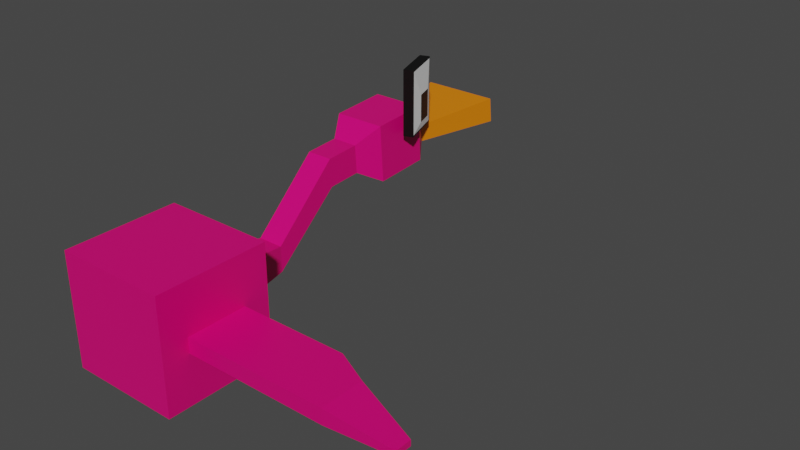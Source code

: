 # Source: bird.blend  (saved by Blender 2.80.75; exported with 4.5.12 LTS)
import bpy
from mathutils import Matrix  # noqa: F401  (used for matrix-valued properties, if any)

bpy.ops.wm.read_factory_settings(use_empty=True)
scene = bpy.context.scene
scene.name = 'Scene'

# ---- collections
col_collection = bpy.data.collections.new('Collection'); scene.collection.children.link(col_collection)

# ---- materials (node trees are filled in below, after node groups)
mat_birdbody = bpy.data.materials.new('BirdBody')
mat_birdbody.alpha_threshold = 0.0
mat_birdbody.use_transparent_shadow = False
mat_birdbody.line_color = (0.0, 0.0, 0.0, 1.0)
mat_birdbeak = bpy.data.materials.new('BirdBeak')
mat_birdbeak.use_transparent_shadow = False
mat_birdeyerim = bpy.data.materials.new('BirdEyeRim')
mat_birdeyerim.use_transparent_shadow = False
mat_birdeyewhite = bpy.data.materials.new('BirdEyeWhite')
mat_birdeyewhite.use_transparent_shadow = False
mat_birdeyeblack = bpy.data.materials.new('BirdEyeBlack')
mat_birdeyeblack.use_transparent_shadow = False

# ---- material node trees
mat_birdbody.use_nodes = True; mat_birdbody.node_tree.nodes.clear()
_N = mat_birdbody.node_tree.nodes; _L = mat_birdbody.node_tree.links
n0 = _N.new('ShaderNodeOutputMaterial'); n0.name = 'Material Output'; n0.location = (300, 300)
n1 = _N.new('ShaderNodeBsdfPrincipled'); n1.name = 'Principled BSDF'; n1.location = (10, 300)
n1.distribution = 'GGX'
n1.subsurface_method = 'BURLEY'
n1.inputs[0].default_value = (0.8, 0.0, 0.1734, 1.0)
n1.inputs[2].default_value = 0.4
n1.inputs[3].default_value = 1.45
n1.inputs[27].default_value = (0.0, 0.0, 0.0, 1.0)
n1.inputs[28].default_value = 1.0
_L.new(n1.outputs[0], n0.inputs[0])
n0.is_active_output = True
mat_birdbeak.use_nodes = True; mat_birdbeak.node_tree.nodes.clear()
_N = mat_birdbeak.node_tree.nodes; _L = mat_birdbeak.node_tree.links
n0 = _N.new('ShaderNodeOutputMaterial'); n0.name = 'Material Output'; n0.location = (300, 300)
n1 = _N.new('ShaderNodeBsdfPrincipled'); n1.name = 'Principled BSDF'; n1.location = (10, 300)
n1.distribution = 'GGX'
n1.subsurface_method = 'BURLEY'
n1.inputs[0].default_value = (0.8, 0.2072, 0.0, 1.0)
n1.inputs[3].default_value = 1.45
n1.inputs[27].default_value = (0.0, 0.0, 0.0, 1.0)
n1.inputs[28].default_value = 1.0
_L.new(n1.outputs[0], n0.inputs[0])
n0.is_active_output = True
mat_birdeyerim.use_nodes = True; mat_birdeyerim.node_tree.nodes.clear()
_N = mat_birdeyerim.node_tree.nodes; _L = mat_birdeyerim.node_tree.links
n0 = _N.new('ShaderNodeOutputMaterial'); n0.name = 'Material Output'; n0.location = (300, 300)
n1 = _N.new('ShaderNodeBsdfPrincipled'); n1.name = 'Principled BSDF'; n1.location = (10, 300)
n1.distribution = 'GGX'
n1.subsurface_method = 'BURLEY'
n1.inputs[0].default_value = (0.0, 0.0, 0.0, 1.0)
n1.inputs[3].default_value = 1.45
n1.inputs[27].default_value = (0.0, 0.0, 0.0, 1.0)
n1.inputs[28].default_value = 1.0
_L.new(n1.outputs[0], n0.inputs[0])
n0.is_active_output = True
mat_birdeyewhite.use_nodes = True; mat_birdeyewhite.node_tree.nodes.clear()
_N = mat_birdeyewhite.node_tree.nodes; _L = mat_birdeyewhite.node_tree.links
n0 = _N.new('ShaderNodeOutputMaterial'); n0.name = 'Material Output'; n0.location = (300, 300)
n1 = _N.new('ShaderNodeBsdfPrincipled'); n1.name = 'Principled BSDF'; n1.location = (10, 300)
n1.distribution = 'GGX'
n1.subsurface_method = 'BURLEY'
n1.inputs[0].default_value = (1.0, 1.0, 1.0, 1.0)
n1.inputs[3].default_value = 1.45
n1.inputs[27].default_value = (0.0, 0.0, 0.0, 1.0)
n1.inputs[28].default_value = 1.0
_L.new(n1.outputs[0], n0.inputs[0])
n0.is_active_output = True
mat_birdeyeblack.use_nodes = True; mat_birdeyeblack.node_tree.nodes.clear()
_N = mat_birdeyeblack.node_tree.nodes; _L = mat_birdeyeblack.node_tree.links
n0 = _N.new('ShaderNodeOutputMaterial'); n0.name = 'Material Output'; n0.location = (300, 300)
n1 = _N.new('ShaderNodeBsdfPrincipled'); n1.name = 'Principled BSDF'; n1.location = (10, 300)
n1.distribution = 'GGX'
n1.subsurface_method = 'BURLEY'
n1.inputs[0].default_value = (0.0, 0.0, 0.0, 1.0)
n1.inputs[3].default_value = 1.45
n1.inputs[27].default_value = (0.0, 0.0, 0.0, 1.0)
n1.inputs[28].default_value = 1.0
_L.new(n1.outputs[0], n0.inputs[0])
n0.is_active_output = True

# ---- world
world_world = bpy.data.worlds.new('World'); scene.world = world_world
world_world.use_nodes = True; world_world.node_tree.nodes.clear()
_N = world_world.node_tree.nodes; _L = world_world.node_tree.links
n0 = _N.new('ShaderNodeOutputWorld'); n0.name = 'World Output'; n0.location = (300, 300)
n1 = _N.new('ShaderNodeBackground'); n1.name = 'Background'; n1.location = (10, 300)
n1.inputs[0].default_value = (0.05088, 0.05088, 0.05088, 1.0)
_L.new(n1.outputs[0], n0.inputs[0])
n0.is_active_output = True
world_world.color = (0.05088, 0.05088, 0.05088)
world_world.use_sun_shadow = False
world_world.sun_shadow_jitter_overblur = 0.0

# ---- meshes
me_cube = bpy.data.meshes.new('Cube')
me_cube.from_pydata([(0.3475, 1.0, 0.3475), (0.3475, 1.0, -0.3475), (1.0, -1.0, 1.0), (1.0, -1.0, -1.0), (-0.3475, 1.0, 0.3475), (-0.3475, 1.0, -0.3475), (-1.0, -1.0, 1.0), (-1.0, -1.0, -1.0), (1.0, 1.0, -1.0), (-1.0, 1.0, -1.0), (1.0, 1.0, 1.0), (-1.0, 1.0, 1.0), (0.2281, 2.033, -0.2281), (-0.2281, 2.033, -0.2281), (0.2281, 2.033, 0.2281), (-0.2281, 2.033, 0.2281), (0.2281, 3.244, 0.8317), (-0.2281, 3.244, 0.8317), (0.2281, 3.213, 1.335), (-0.2281, 3.213, 1.335), (0.2281, 3.846, 0.8688), (-0.2281, 3.846, 0.8688), (0.2281, 3.815, 1.372), (-0.2281, 3.815, 1.372), (0.4572, 4.251, 0.6399), (-0.4572, 4.251, 0.6399), (0.4572, 4.189, 1.65), (-0.4572, 4.189, 1.65), (0.4572, 5.242, 0.7009), (-0.4572, 5.242, 0.7009), (0.4572, 5.18, 1.711), (-0.4572, 5.18, 1.711), (0.2755, 5.505, 0.9186), (-0.2755, 5.505, 0.9186), (0.2755, 5.468, 1.527), (-0.2755, 5.468, 1.527), (0.2755, 5.487, 1.223), (-0.2755, 5.487, 1.223), (0.6883, 7.01, 0.9387), (-0.6883, 7.01, 0.9387), (0.6883, 6.963, 1.386), (-0.6883, 6.963, 1.386)], [], [(10, 11, 6, 2), (3, 2, 6, 7), (7, 6, 11, 9), (9, 8, 3, 7), (8, 10, 2, 3), (4, 0, 14, 15), (5, 1, 8, 9), (1, 0, 10, 8), (4, 5, 9, 11), (0, 4, 11, 10), (13, 15, 19, 17), (0, 1, 12, 14), (5, 4, 15, 13), (1, 5, 13, 12), (17, 19, 23, 21), (12, 13, 17, 16), (15, 14, 18, 19), (14, 12, 16, 18), (23, 22, 26, 27), (16, 17, 21, 20), (19, 18, 22, 23), (18, 16, 20, 22), (25, 27, 31, 29), (22, 20, 24, 26), (21, 23, 27, 25), (20, 21, 25, 24), (28, 29, 33, 32), (24, 25, 29, 28), (27, 26, 30, 31), (26, 24, 28, 30), (37, 35, 34, 36), (31, 30, 34, 35), (30, 28, 32, 36, 34), (29, 31, 35, 37, 33), (36, 32, 38, 40), (39, 41, 40, 38), (37, 36, 40, 41), (33, 37, 41, 39), (32, 33, 39, 38)])
me_cube.polygons.foreach_set('material_index', [0, 0, 0, 0, 0, 0, 0, 0, 0, 0, 0, 0, 0, 0, 0, 0, 0, 0, 0, 0, 0, 0, 0, 0, 0, 0, 0, 0, 0, 0, 0, 0, 0, 0, 1, 1, 1, 1, 1])
_uv = me_cube.uv_layers.new(name='UVMap')
_uv.uv.foreach_set('vector', [0.375, 0.0, 0.625, 0.0, 0.625, 0.25, 0.375, 0.25, 0.375, 0.25, 0.625, 0.25, 0.625, 0.5, 0.375, 0.5, 0.375, 0.5, 0.625, 0.5, 0.625, 0.75, 0.375, 0.75, 0.375, 0.75, 0.625, 0.75, 0.625, 1.0, 0.375, 1.0, 0.125, 0.5, 0.375, 0.5, 0.375, 0.75, 0.125, 0.75, 0.8164, 0.5586, 0.8164, 0.6914, 0.8164, 0.6914, 0.8164, 0.5586, 0.6836, 0.5586, 0.6836, 0.6914, 0.625, 0.75, 0.625, 0.5, 0.6836, 0.6914, 0.8164, 0.6914, 0.875, 0.75, 0.625, 0.75, 0.8164, 0.5586, 0.6836, 0.5586, 0.625, 0.5, 0.875, 0.5, 0.8164, 0.6914, 0.8164, 0.5586, 0.875, 0.5, 0.875, 0.75, 0.6836, 0.5586, 0.8164, 0.5586, 0.8164, 0.5586, 0.6836, 0.5586, 0.8164, 0.6914, 0.6836, 0.6914, 0.6836, 0.6914, 0.8164, 0.6914, 0.6836, 0.5586, 0.8164, 0.5586, 0.8164, 0.5586, 0.6836, 0.5586, 0.6836, 0.6914, 0.6836, 0.5586, 0.6836, 0.5586, 0.6836, 0.6914, 0.6836, 0.5586, 0.8164, 0.5586, 0.8164, 0.5586, 0.6836, 0.5586, 0.6836, 0.6914, 0.6836, 0.5586, 0.6836, 0.5586, 0.6836, 0.6914, 0.8164, 0.5586, 0.8164, 0.6914, 0.8164, 0.6914, 0.8164, 0.5586, 0.8164, 0.6914, 0.6836, 0.6914, 0.6836, 0.6914, 0.8164, 0.6914, 0.8164, 0.5586, 0.8164, 0.6914, 0.8164, 0.6914, 0.8164, 0.5586, 0.6836, 0.6914, 0.6836, 0.5586, 0.6836, 0.5586, 0.6836, 0.6914, 0.8164, 0.5586, 0.8164, 0.6914, 0.8164, 0.6914, 0.8164, 0.5586, 0.8164, 0.6914, 0.6836, 0.6914, 0.6836, 0.6914, 0.8164, 0.6914, 0.6836, 0.5586, 0.8164, 0.5586, 0.8164, 0.5586, 0.6836, 0.5586, 0.8164, 0.6914, 0.6836, 0.6914, 0.6836, 0.6914, 0.8164, 0.6914, 0.6836, 0.5586, 0.8164, 0.5586, 0.8164, 0.5586, 0.6836, 0.5586, 0.6836, 0.6914, 0.6836, 0.5586, 0.6836, 0.5586, 0.6836, 0.6914, 0.6836, 0.6914, 0.6836, 0.5586, 0.6836, 0.5586, 0.6836, 0.6914, 0.6836, 0.6914, 0.6836, 0.5586, 0.6836, 0.5586, 0.6836, 0.6914, 0.8164, 0.5586, 0.8164, 0.6914, 0.8164, 0.6914, 0.8164, 0.5586, 0.8164, 0.6914, 0.6836, 0.6914, 0.6836, 0.6914, 0.8164, 0.6914, 0.75, 0.5586, 0.8164, 0.5586, 0.8164, 0.6914, 0.75, 0.6914, 0.8164, 0.5586, 0.8164, 0.6914, 0.8164, 0.6914, 0.8164, 0.5586, 0.8164, 0.6914, 0.6836, 0.6914, 0.6836, 0.6914, 0.75, 0.6914, 0.8164, 0.6914, 0.6836, 0.5586, 0.8164, 0.5586, 0.8164, 0.5586, 0.75, 0.5586, 0.6836, 0.5586, 0.75, 0.6914, 0.6836, 0.6914, 0.6836, 0.6914, 0.75, 0.6914, 0.6836, 0.5586, 0.75, 0.5586, 0.75, 0.6914, 0.6836, 0.6914, 0.75, 0.5586, 0.75, 0.6914, 0.75, 0.6914, 0.75, 0.5586, 0.6836, 0.5586, 0.75, 0.5586, 0.75, 0.5586, 0.6836, 0.5586, 0.6836, 0.6914, 0.6836, 0.5586, 0.6836, 0.5586, 0.6836, 0.6914])
me_cube.materials.append(mat_birdbody)
me_cube.materials.append(mat_birdbeak)
me_cube.use_remesh_preserve_volume = False
me_cube.use_remesh_preserve_attributes = False
me_cube.use_mirror_vertex_groups = False
me_cube.update()
me_cube_001 = bpy.data.meshes.new('Cube.001')
me_cube_001.from_pydata([(0.1113, -3.213, -1.074), (0.1113, -3.213, 0.09329), (0.01671, -1.52, -1.074), (0.01671, -1.52, 0.09329), (0.7794, 1.52, -1.074), (0.7794, 1.52, 0.09329), (0.6848, 3.213, -1.074), (0.6848, 3.213, 0.09329), (0.1113, -3.213, -0.6846), (0.1113, -3.213, -0.2957), (0.7794, 1.52, -0.2957), (0.7794, 1.52, -0.6846), (0.334, -1.635, -1.074), (0.5567, -0.05746, -1.074), (0.5567, -0.05746, 0.09329), (0.334, -1.635, 0.09329), (0.7632, 1.405, -1.045), (0.1276, -3.098, -1.045), (0.7632, 1.405, 0.06489), (0.1276, -3.098, 0.06489), (0.5268, -0.5632, -0.9132), (0.2476, -2.541, -0.9132), (0.5268, -0.5632, -0.4256), (0.2476, -2.541, -0.4256)], [], [(0, 8, 9, 1, 3, 2), (2, 3, 7, 6), (6, 7, 5, 10, 11, 4), (19, 15, 1, 9), (2, 6, 4, 13, 12, 0), (7, 3, 1, 15, 14, 5), (12, 17, 8, 0), (17, 19, 9, 8), (4, 11, 16, 13), (13, 16, 17, 12), (11, 10, 18, 16), (10, 5, 14, 18), (18, 14, 15, 19), (20, 22, 23, 21), (22, 18, 19, 23), (22, 20, 16, 18), (23, 19, 17, 21), (20, 21, 17, 16)])
me_cube_001.polygons.foreach_set('material_index', [0, 0, 0, 0, 0, 0, 0, 0, 0, 0, 0, 0, 0, 2, 1, 1, 1, 1])
_uv = me_cube_001.uv_layers.new(name='UVMap')
_uv.uv.foreach_set('vector', [0.375, 0.0, 0.4583, 0.0, 0.5417, 0.0, 0.625, 0.0, 0.625, 0.25, 0.375, 0.25, 0.375, 0.25, 0.625, 0.25, 0.625, 0.5, 0.375, 0.5, 0.375, 0.5, 0.625, 0.5, 0.625, 0.75, 0.5417, 0.75, 0.4583, 0.75, 0.375, 0.75, 0.5417, 0.9167, 0.625, 0.9167, 0.625, 1.0, 0.5417, 1.0, 0.125, 0.5, 0.375, 0.5, 0.375, 0.75, 0.2917, 0.75, 0.2083, 0.75, 0.125, 0.75, 0.625, 0.5, 0.875, 0.5, 0.875, 0.75, 0.7917, 0.75, 0.7083, 0.75, 0.625, 0.75, 0.375, 0.9167, 0.4583, 0.9167, 0.4583, 1.0, 0.375, 1.0, 0.4583, 0.9167, 0.5417, 0.9167, 0.5417, 1.0, 0.4583, 1.0, 0.375, 0.75, 0.4583, 0.75, 0.4583, 0.8333, 0.375, 0.8333, 0.375, 0.8333, 0.4583, 0.8333, 0.4583, 0.9167, 0.375, 0.9167, 0.4583, 0.75, 0.5417, 0.75, 0.5417, 0.8333, 0.4583, 0.8333, 0.5417, 0.75, 0.625, 0.75, 0.625, 0.8333, 0.5417, 0.8333, 0.5417, 0.8333, 0.625, 0.8333, 0.625, 0.9167, 0.5417, 0.9167, 0.4861, 0.8611, 0.5139, 0.8611, 0.5139, 0.8889, 0.4861, 0.8889, 0.5139, 0.8611, 0.5417, 0.8333, 0.5417, 0.9167, 0.5139, 0.8889, 0.5139, 0.8611, 0.4861, 0.8611, 0.4583, 0.8333, 0.5417, 0.8333, 0.5139, 0.8889, 0.5417, 0.9167, 0.4583, 0.9167, 0.4861, 0.8889, 0.4861, 0.8611, 0.4861, 0.8889, 0.4583, 0.9167, 0.4583, 0.8333])
me_cube_001.materials.append(mat_birdeyerim)
me_cube_001.materials.append(mat_birdeyewhite)
me_cube_001.materials.append(mat_birdeyeblack)
me_cube_001.use_remesh_preserve_volume = False
me_cube_001.use_remesh_preserve_attributes = False
me_cube_001.use_mirror_vertex_groups = False
me_cube_001.update()
me_cube_002 = bpy.data.meshes.new('Cube.002')
me_cube_002.from_pydata([(-1.0, -1.0, -0.8199), (-1.0, -1.0, 0.8199), (-1.0, 1.0, -0.8199), (-1.0, 1.0, 0.8199), (2.708, -1.0, -0.8199), (2.708, -1.0, 0.8199), (2.708, 1.0, -0.8199), (2.708, 1.0, 0.8199), (3.867, 0.4304, 0.8199), (3.867, 0.4304, -0.8199), (3.867, -1.002, -0.8199), (3.867, -1.002, 0.8199), (6.081, -0.4135, 0.3044), (6.081, -0.4135, -0.3044), (6.081, -0.9454, -0.3044), (6.081, -0.9454, 0.3044)], [], [(0, 1, 3, 2), (2, 3, 7, 6), (5, 4, 10, 11), (4, 5, 1, 0), (2, 6, 4, 0), (7, 3, 1, 5), (10, 9, 13, 14), (4, 6, 9, 10), (7, 5, 11, 8), (6, 7, 8, 9), (13, 12, 15, 14), (8, 11, 15, 12), (9, 8, 12, 13), (11, 10, 14, 15)])
_uv = me_cube_002.uv_layers.new(name='UVMap')
_uv.uv.foreach_set('vector', [0.375, 0.0, 0.625, 0.0, 0.625, 0.25, 0.375, 0.25, 0.375, 0.25, 0.625, 0.25, 0.625, 0.5, 0.375, 0.5, 0.625, 0.75, 0.375, 0.75, 0.375, 0.75, 0.625, 0.75, 0.375, 0.75, 0.625, 0.75, 0.625, 1.0, 0.375, 1.0, 0.125, 0.5, 0.375, 0.5, 0.375, 0.75, 0.125, 0.75, 0.625, 0.5, 0.875, 0.5, 0.875, 0.75, 0.625, 0.75, 0.375, 0.75, 0.375, 0.5, 0.375, 0.5, 0.375, 0.75, 0.375, 0.75, 0.375, 0.5, 0.375, 0.5, 0.375, 0.75, 0.625, 0.5, 0.625, 0.75, 0.625, 0.75, 0.625, 0.5, 0.375, 0.5, 0.625, 0.5, 0.625, 0.5, 0.375, 0.5, 0.375, 0.5, 0.625, 0.5, 0.625, 0.75, 0.375, 0.75, 0.625, 0.5, 0.625, 0.75, 0.625, 0.75, 0.625, 0.5, 0.375, 0.5, 0.625, 0.5, 0.625, 0.5, 0.375, 0.5, 0.625, 0.75, 0.375, 0.75, 0.375, 0.75, 0.625, 0.75])
me_cube_002.materials.append(mat_birdbody)
me_cube_002.materials.append(mat_birdbeak)
me_cube_002.use_remesh_preserve_volume = False
me_cube_002.use_remesh_preserve_attributes = False
me_cube_002.use_mirror_vertex_groups = False
me_cube_002.update()

# ---- objects
ob_birdbody = bpy.data.objects.new('BirdBody', me_cube)
ob_birdeye = bpy.data.objects.new('BirdEye', me_cube_001)
ob_birdwing = bpy.data.objects.new('BirdWing', me_cube_002)

# ---- transforms, parenting, visibility, modifiers, constraints
ob_birdbody.location = (0.0, 0.0, 0.0)
ob_birdbody.lock_rotations_4d = False
ob_birdbody.empty_display_type = 'ARROWS'
ob_birdbody.lineart.crease_threshold = 0.0
ob_birdeye.parent = ob_birdbody
ob_birdeye.location = (0.2088, 5.3, 2.435)
ob_birdeye.rotation_euler = (0.0, -0.0, -0.6765)
ob_birdeye.scale = (1.0, -0.08882, 1.0)
ob_birdeye.lineart.crease_threshold = 0.0
ob_birdwing.parent = ob_birdbody
ob_birdwing.location = (1.459, 0.0, 0.0)
ob_birdwing.scale = (0.5371, 0.5371, 0.162)
ob_birdwing.lineart.crease_threshold = 0.0

# ---- collection membership
col_collection.objects.link(ob_birdbody)
col_collection.objects.link(ob_birdeye)
col_collection.objects.link(ob_birdwing)

# ---- scene / render settings (as saved in the file)
scene.frame_start = 1; scene.frame_end = 250; scene.frame_set(1)
scene.render.engine = 'BLENDER_EEVEE_NEXT'
scene.cycles.use_denoising = False
scene.cycles.samples = 128
scene.cycles.sampling_pattern = 'TABULATED_SOBOL'
scene.cycles.use_adaptive_sampling = False
scene.cycles.use_light_tree = False
scene.view_settings.view_transform = 'Filmic'
bpy.context.view_layer.update()

# ---- added for rendering (the .blend has no active camera and no usable light): camera, sun
cam_auto = bpy.data.cameras.new('AutoCamera')
cam_auto.lens = 50.0
cam_auto.sensor_width = 36.0
cam_auto.clip_end = 1000.0
ob_auto_camera = bpy.data.objects.new('AutoCamera', cam_auto)
scene.collection.objects.link(ob_auto_camera)
ob_auto_camera.location = (11.5394, -8.60717, 8.50563)
ob_auto_camera.rotation_euler = (1.09748, -7.21219e-08, 0.694738)
scene.camera = ob_auto_camera
light_auto_sun = bpy.data.lights.new('AutoSun', 'SUN')
light_auto_sun.energy = 3.0
light_auto_sun.angle = 0.0523599
ob_auto_sun = bpy.data.objects.new('AutoSun', light_auto_sun)
scene.collection.objects.link(ob_auto_sun)
ob_auto_sun.rotation_euler = (0.872665, 0.174533, 0.523599)
bpy.context.view_layer.update()
